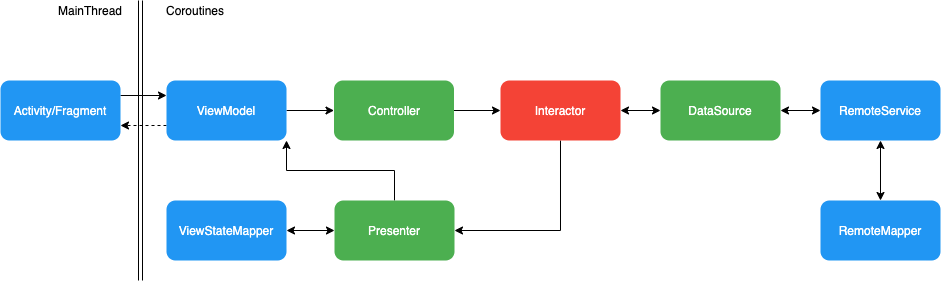

The diagram above was exported from draw.io. Its source (the exported page's mxGraphModel, read from the mxfile embedded in the PNG):
<mxGraphModel dx="1186" dy="715" grid="1" gridSize="10" guides="1" tooltips="1" connect="1" arrows="1" fold="1" page="1" pageScale="1" pageWidth="827" pageHeight="1169" math="0" shadow="0" extFonts="Roboto^https://fonts.googleapis.com/css?family=Roboto">
  <root>
    <mxCell id="0" />
    <mxCell id="1" parent="0" />
    <mxCell id="2" style="edgeStyle=orthogonalEdgeStyle;rounded=0;orthogonalLoop=1;jettySize=auto;html=1;exitX=1;exitY=0.25;exitDx=0;exitDy=0;entryX=0;entryY=0.25;entryDx=0;entryDy=0;fontColor=#FFFFFF;" edge="1" source="3" target="6" parent="1">
      <mxGeometry relative="1" as="geometry" />
    </mxCell>
    <mxCell id="3" value="Activity/Fragment" style="rounded=1;whiteSpace=wrap;html=1;fillColor=#2196f3;strokeColor=none;fontColor=#FFFFFF;" vertex="1" parent="1">
      <mxGeometry x="20" y="720" width="120" height="60" as="geometry" />
    </mxCell>
    <mxCell id="4" style="edgeStyle=orthogonalEdgeStyle;rounded=0;orthogonalLoop=1;jettySize=auto;html=1;exitX=0;exitY=0.75;exitDx=0;exitDy=0;entryX=1;entryY=0.75;entryDx=0;entryDy=0;fontColor=#FFFFFF;dashed=1;" edge="1" source="6" target="3" parent="1">
      <mxGeometry relative="1" as="geometry" />
    </mxCell>
    <mxCell id="5" style="edgeStyle=orthogonalEdgeStyle;rounded=0;orthogonalLoop=1;jettySize=auto;html=1;exitX=1;exitY=0.5;exitDx=0;exitDy=0;entryX=0;entryY=0.5;entryDx=0;entryDy=0;fontColor=#FFFFFF;" edge="1" source="6" target="9" parent="1">
      <mxGeometry relative="1" as="geometry" />
    </mxCell>
    <mxCell id="6" value="ViewModel" style="rounded=1;whiteSpace=wrap;html=1;fillColor=#2196f3;strokeColor=none;fontColor=#FFFFFF;" vertex="1" parent="1">
      <mxGeometry x="186" y="720" width="120" height="60" as="geometry" />
    </mxCell>
    <mxCell id="7" value="ViewStateMapper" style="rounded=1;whiteSpace=wrap;html=1;fillColor=#2196f3;strokeColor=none;fontColor=#FFFFFF;" vertex="1" parent="1">
      <mxGeometry x="186" y="840" width="120" height="60" as="geometry" />
    </mxCell>
    <mxCell id="8" style="edgeStyle=orthogonalEdgeStyle;rounded=0;orthogonalLoop=1;jettySize=auto;html=1;exitX=1;exitY=0.5;exitDx=0;exitDy=0;entryX=0;entryY=0.5;entryDx=0;entryDy=0;fontColor=#FFFFFF;" edge="1" source="9" target="15" parent="1">
      <mxGeometry relative="1" as="geometry" />
    </mxCell>
    <mxCell id="9" value="Controller" style="rounded=1;whiteSpace=wrap;html=1;fillColor=#4CAF50;strokeColor=none;fontColor=#FFFFFF;" vertex="1" parent="1">
      <mxGeometry x="353.5" y="720" width="120" height="60" as="geometry" />
    </mxCell>
    <mxCell id="10" style="edgeStyle=orthogonalEdgeStyle;rounded=0;orthogonalLoop=1;jettySize=auto;html=1;exitX=0;exitY=0.5;exitDx=0;exitDy=0;entryX=1;entryY=0.5;entryDx=0;entryDy=0;startArrow=classic;startFill=1;fontColor=#FFFFFF;" edge="1" source="12" target="7" parent="1">
      <mxGeometry relative="1" as="geometry" />
    </mxCell>
    <mxCell id="11" style="edgeStyle=orthogonalEdgeStyle;rounded=0;orthogonalLoop=1;jettySize=auto;html=1;exitX=0.5;exitY=0;exitDx=0;exitDy=0;entryX=1;entryY=1;entryDx=0;entryDy=0;startArrow=none;startFill=0;fontColor=#FFFFFF;" edge="1" source="12" target="6" parent="1">
      <mxGeometry relative="1" as="geometry" />
    </mxCell>
    <mxCell id="12" value="Presenter" style="rounded=1;whiteSpace=wrap;html=1;fillColor=#4CAF50;strokeColor=none;fontColor=#FFFFFF;" vertex="1" parent="1">
      <mxGeometry x="354" y="840" width="120" height="60" as="geometry" />
    </mxCell>
    <mxCell id="13" style="edgeStyle=orthogonalEdgeStyle;rounded=0;orthogonalLoop=1;jettySize=auto;html=1;exitX=1;exitY=0.5;exitDx=0;exitDy=0;entryX=0;entryY=0.5;entryDx=0;entryDy=0;fontColor=#FFFFFF;startArrow=classic;startFill=1;" edge="1" source="15" target="17" parent="1">
      <mxGeometry relative="1" as="geometry" />
    </mxCell>
    <mxCell id="14" style="edgeStyle=orthogonalEdgeStyle;rounded=0;orthogonalLoop=1;jettySize=auto;html=1;exitX=0.5;exitY=1;exitDx=0;exitDy=0;entryX=1;entryY=0.5;entryDx=0;entryDy=0;startArrow=none;startFill=0;fontColor=#FFFFFF;" edge="1" source="15" target="12" parent="1">
      <mxGeometry relative="1" as="geometry" />
    </mxCell>
    <mxCell id="15" value="Interactor" style="rounded=1;whiteSpace=wrap;html=1;fillColor=#F44336;strokeColor=none;fontColor=#FFFFFF;" vertex="1" parent="1">
      <mxGeometry x="520" y="720" width="120" height="60" as="geometry" />
    </mxCell>
    <mxCell id="16" style="edgeStyle=orthogonalEdgeStyle;rounded=0;orthogonalLoop=1;jettySize=auto;html=1;exitX=1;exitY=0.5;exitDx=0;exitDy=0;entryX=0;entryY=0.5;entryDx=0;entryDy=0;startArrow=classic;startFill=1;fontColor=#FFFFFF;" edge="1" source="17" target="19" parent="1">
      <mxGeometry relative="1" as="geometry" />
    </mxCell>
    <mxCell id="17" value="DataSource" style="rounded=1;whiteSpace=wrap;html=1;fillColor=#4CAF50;strokeColor=none;fontColor=#FFFFFF;" vertex="1" parent="1">
      <mxGeometry x="680" y="720" width="120" height="60" as="geometry" />
    </mxCell>
    <mxCell id="18" style="edgeStyle=orthogonalEdgeStyle;rounded=0;orthogonalLoop=1;jettySize=auto;html=1;exitX=0.5;exitY=1;exitDx=0;exitDy=0;entryX=0.5;entryY=0;entryDx=0;entryDy=0;startArrow=classic;startFill=1;fontColor=#FFFFFF;" edge="1" source="19" target="20" parent="1">
      <mxGeometry relative="1" as="geometry" />
    </mxCell>
    <mxCell id="19" value="RemoteService" style="rounded=1;whiteSpace=wrap;html=1;fillColor=#2196f3;strokeColor=none;fontColor=#FFFFFF;" vertex="1" parent="1">
      <mxGeometry x="840" y="720" width="120" height="60" as="geometry" />
    </mxCell>
    <mxCell id="20" value="RemoteMapper" style="rounded=1;whiteSpace=wrap;html=1;fillColor=#2196f3;strokeColor=none;fontColor=#FFFFFF;" vertex="1" parent="1">
      <mxGeometry x="840" y="840" width="120" height="60" as="geometry" />
    </mxCell>
    <mxCell id="21" value="" style="shape=link;html=1;startArrow=none;startFill=0;fontColor=#FFFFFF;" edge="1" parent="1">
      <mxGeometry width="50" height="50" relative="1" as="geometry">
        <mxPoint x="160" y="920" as="sourcePoint" />
        <mxPoint x="160" y="640" as="targetPoint" />
      </mxGeometry>
    </mxCell>
    <mxCell id="22" value="&lt;font color=&quot;#000000&quot;&gt;MainThread&lt;/font&gt;" style="text;html=1;strokeColor=none;fillColor=none;align=center;verticalAlign=middle;whiteSpace=wrap;rounded=0;fontColor=#FFFFFF;" vertex="1" parent="1">
      <mxGeometry x="90" y="640" width="40" height="20" as="geometry" />
    </mxCell>
    <mxCell id="23" value="&lt;font color=&quot;#000000&quot;&gt;Coroutines&lt;/font&gt;" style="text;html=1;strokeColor=none;fillColor=none;align=center;verticalAlign=middle;whiteSpace=wrap;rounded=0;fontColor=#FFFFFF;" vertex="1" parent="1">
      <mxGeometry x="170" y="640" width="90" height="20" as="geometry" />
    </mxCell>
  </root>
</mxGraphModel>